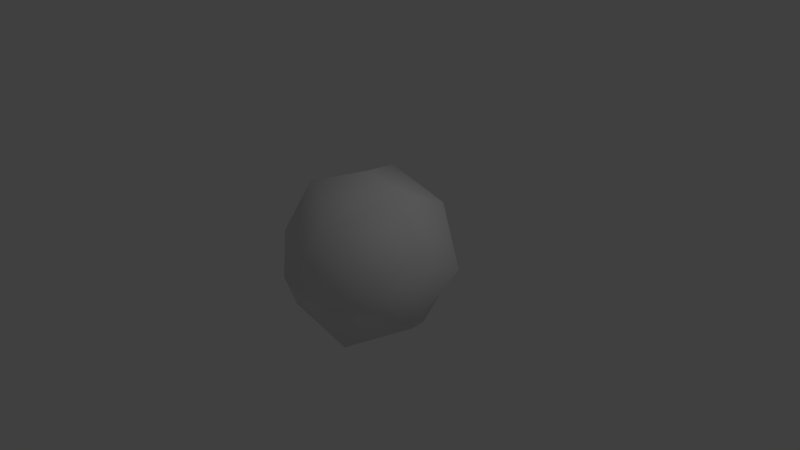 # Source: cloudsmall.blend  (saved by Blender 2.79.0; exported with 4.5.12 LTS)
import bpy
from mathutils import Matrix  # noqa: F401  (used for matrix-valued properties, if any)

bpy.ops.wm.read_factory_settings(use_empty=True)
scene = bpy.context.scene
scene.name = 'Scene'

# ---- collections
col_collection_1 = bpy.data.collections.new('Collection 1'); scene.collection.children.link(col_collection_1)

# ---- materials (node trees are filled in below, after node groups)
mat_material = bpy.data.materials.new('Material')
mat_material.alpha_threshold = 0.0
mat_material.use_transparent_shadow = False
mat_material.roughness = 0.5
mat_material.line_color = (0.0, 0.0, 0.0, 1.0)

# ---- material node trees

# ---- world
world_world = bpy.data.worlds.new('World'); scene.world = world_world
world_world.color = (0.05088, 0.05088, 0.05088)
world_world.use_sun_shadow = False
world_world.sun_shadow_jitter_overblur = 0.0
world_world.cycles.sampling_method = 'MANUAL'

# ---- cameras
cam_camera = bpy.data.cameras.new('Camera')
cam_camera.clip_end = 100.0
cam_camera.lens = 35.0
cam_camera.sensor_width = 32.0
cam_camera.sensor_height = 18.0
cam_camera.ortho_scale = 7.314
cam_camera.dof.focus_distance = 0.0
cam_camera.dof.aperture_fstop = 128.0

# ---- lights
light_lamp = bpy.data.lights.new('Lamp', 'POINT')
light_lamp.transmission_factor = 0.0
light_lamp.cutoff_distance = 30.0
light_lamp.energy = 100.0
light_lamp.shadow_buffer_clip_start = 1.001
light_lamp.shadow_soft_size = 0.1
light_lamp.shadow_maximum_resolution = 0.006
light_lamp.use_absolute_resolution = True

# ---- meshes
me_cube = bpy.data.meshes.new('Cube')
me_cube.from_pydata([(5.96e-08, 1.192e-07, -1.0), (-1.192e-07, -1.788e-07, 1.0), (1.0, -2.98e-07, 0.0), (-2.98e-07, -1.0, 0.0), (-1.0, 2.086e-07, 0.0), (2.235e-07, 1.0, 0.0), (0.75, -5.96e-08, -0.75), (1.602e-07, 0.75, -0.75), (0.75, 0.75, 0.0), (-8.941e-08, -0.75, -0.75), (0.75, -0.75, 0.0), (-0.75, 2.161e-07, -0.75), (-0.75, -0.75, 0.0), (-0.75, 0.75, 0.0), (0.75, -4.023e-07, 0.75), (1.602e-07, 0.75, 0.75), (-3.576e-07, -0.75, 0.75), (-0.75, 9.686e-08, 0.75), (0.5556, 0.5556, -0.5556), (0.5556, -0.5556, -0.5556), (-0.5556, -0.5556, -0.5556), (-0.5556, 0.5556, -0.5556), (0.5556, 0.5556, 0.5556), (0.5556, -0.5556, 0.5556), (-0.5556, -0.5556, 0.5556), (-0.5556, 0.5556, 0.5556)], [], [(0, 7, 18, 6), (0, 6, 19, 9), (0, 9, 20, 11), (0, 11, 21, 7), (1, 14, 22, 15), (1, 15, 25, 17), (1, 17, 24, 16), (1, 16, 23, 14), (2, 6, 18, 8), (2, 8, 22, 14), (2, 14, 23, 10), (2, 10, 19, 6), (3, 9, 19, 10), (3, 10, 23, 16), (3, 16, 24, 12), (3, 12, 20, 9), (4, 11, 20, 12), (4, 12, 24, 17), (4, 17, 25, 13), (4, 13, 21, 11), (5, 15, 22, 8), (5, 8, 18, 7), (5, 7, 21, 13), (5, 13, 25, 15)])
me_cube.polygons.foreach_set('use_smooth', [True] * 24)
_uv = me_cube.uv_layers.new(name='UVMap')
_uv.uv.foreach_set('vector', [0.5213, 0.6444, 0.3519, 0.7293, 0.3333, 0.6094, 0.4417, 0.5, 0.2303, 0.5, 0.05036, 0.496, 0.1002, 0.3686, 0.2436, 0.35, 0.5213, 0.6444, 0.6667, 0.6207, 0.6667, 0.7882, 0.5769, 0.85, 0.5213, 0.6444, 0.5769, 0.85, 0.4335, 0.8686, 0.3519, 0.7293, 0.5213, 0.3556, 0.5769, 0.15, 0.6667, 0.2118, 0.6667, 0.3793, 0.8969, 0.0, 0.9103, 0.15, 0.7669, 0.1314, 0.717, 0.004032, 0.5213, 0.3556, 0.4417, 0.5, 0.3333, 0.3906, 0.3519, 0.2707, 0.5213, 0.3556, 0.3519, 0.2707, 0.4335, 0.1314, 0.5769, 0.15, 0.8546, 0.8556, 0.6853, 0.7707, 0.7669, 0.6314, 0.9103, 0.65, 0.8546, 0.8556, 0.9103, 0.65, 1.0, 0.7118, 1.0, 0.8793, 0.5636, 0.0, 0.5769, 0.15, 0.4335, 0.1314, 0.3837, 0.004032, 0.8546, 0.8556, 0.775, 1.0, 0.6667, 0.8906, 0.6853, 0.7707, 0.1879, 0.1444, 0.2436, 0.35, 0.1002, 0.3686, 0.01861, 0.2293, 0.1879, 0.1444, 0.01861, 0.2293, 0.0, 0.1094, 0.1083, 0.0, 0.2303, 1.0, 0.05036, 0.996, 0.1002, 0.8686, 0.2436, 0.85, 0.1879, 0.1444, 0.3333, 0.1207, 0.3333, 0.2882, 0.2436, 0.35, 0.1879, 0.6444, 0.3333, 0.6207, 0.3333, 0.7882, 0.2436, 0.85, 0.1879, 0.6444, 0.2436, 0.85, 0.1002, 0.8686, 0.01861, 0.7293, 0.1879, 0.6444, 0.01861, 0.7293, 0.0, 0.6094, 0.1083, 0.5, 0.5636, 1.0, 0.3837, 0.996, 0.4335, 0.8686, 0.5769, 0.85, 0.8546, 0.3556, 0.9103, 0.15, 1.0, 0.2118, 1.0, 0.3793, 0.8969, 0.5, 0.9103, 0.65, 0.7669, 0.6314, 0.717, 0.504, 0.8546, 0.3556, 0.775, 0.5, 0.6667, 0.3906, 0.6853, 0.2707, 0.8546, 0.3556, 0.6853, 0.2707, 0.7669, 0.1314, 0.9103, 0.15])
me_cube.materials.append(mat_material)
me_cube.use_remesh_preserve_volume = False
me_cube.use_remesh_preserve_attributes = False
me_cube.use_mirror_vertex_groups = False
me_cube.update()

# ---- objects
ob_cube = bpy.data.objects.new('Cube', me_cube)
ob_lamp = bpy.data.objects.new('Lamp', light_lamp)
ob_camera = bpy.data.objects.new('Camera', cam_camera)

# ---- transforms, parenting, visibility, modifiers, constraints
ob_cube.location = (0.0, 0.0, 0.0)
ob_cube.rotation_euler = (0.6632, -0.6032, 0.9745)
ob_cube.scale = (1.162, 1.162, 1.162)
ob_cube.lock_rotations_4d = False
ob_cube.empty_display_type = 'ARROWS'
ob_cube.lineart.crease_threshold = 0.0
ob_lamp.location = (4.076, 1.005, 5.904)
ob_lamp.rotation_euler = (0.6503, 0.05522, 1.866)
ob_lamp.lock_rotations_4d = False
ob_lamp.empty_display_type = 'ARROWS'
ob_lamp.color = (0.0, 0.0, 0.0, 0.0)
ob_lamp.lineart.crease_threshold = 0.0
ob_camera.location = (7.481, -6.508, 5.344)
ob_camera.rotation_euler = (1.109, 0.0, 0.8149)
ob_camera.lock_rotations_4d = False
ob_camera.empty_display_type = 'ARROWS'
ob_camera.color = (0.0, 0.0, 0.0, 0.0)
ob_camera.display_type = 'WIRE'
ob_camera.lineart.crease_threshold = 0.0

# ---- collection membership
col_collection_1.objects.link(ob_cube)
col_collection_1.objects.link(ob_lamp)
col_collection_1.objects.link(ob_camera)

# ---- scene / render settings (as saved in the file)
scene.camera = ob_camera
scene.frame_start = 1; scene.frame_end = 250; scene.frame_set(1)
scene.render.engine = 'BLENDER_EEVEE_NEXT'
scene.render.resolution_percentage = 50
scene.render.dither_intensity = 0.0
scene.cycles.use_denoising = False
scene.cycles.samples = 128
scene.cycles.sampling_pattern = 'TABULATED_SOBOL'
scene.cycles.use_adaptive_sampling = False
scene.cycles.use_light_tree = False
scene.cycles.blur_glossy = 0.0
scene.cycles.sample_clamp_indirect = 0.0
scene.view_settings.view_transform = 'Standard'
bpy.context.view_layer.update()
